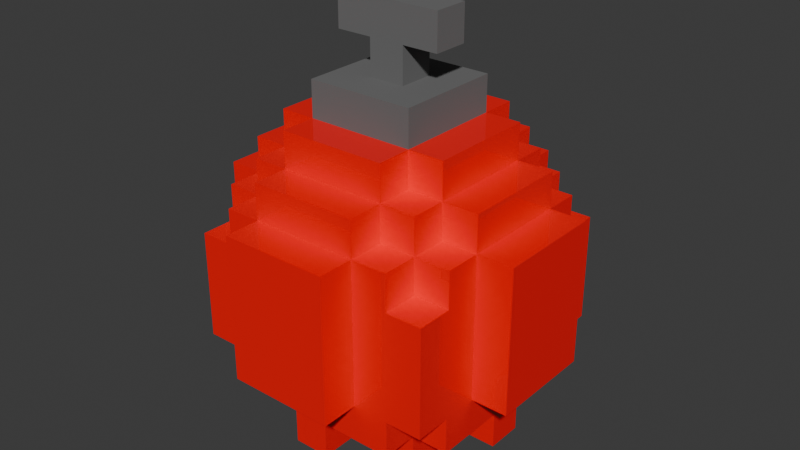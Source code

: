 # Source: Bauble_round.blend  (saved by Blender 4.0.36; exported with 4.5.12 LTS)
import bpy
from mathutils import Matrix  # noqa: F401  (used for matrix-valued properties, if any)

bpy.ops.wm.read_factory_settings(use_empty=True)
scene = bpy.context.scene
scene.name = 'Scene'

# ---- collections
col_collection = bpy.data.collections.new('Collection'); scene.collection.children.link(col_collection)

# ---- materials (node trees are filled in below, after node groups)
mat_bauble = bpy.data.materials.new('Bauble')
mat_bauble.alpha_threshold = 0.0
mat_bauble.use_transparent_shadow = False
mat_bauble.roughness = 0.5
mat_bauble.line_color = (0.0, 0.0, 0.0, 1.0)
mat_bauble_ring = bpy.data.materials.new('Bauble_Ring')
mat_bauble_ring.use_transparent_shadow = False

# ---- material node trees
mat_bauble.use_nodes = True; mat_bauble.node_tree.nodes.clear()
_N = mat_bauble.node_tree.nodes; _L = mat_bauble.node_tree.links
n0 = _N.new('ShaderNodeOutputMaterial'); n0.name = 'Material Output'; n0.location = (300, 300)
n1 = _N.new('ShaderNodeBsdfPrincipled'); n1.name = 'Principled BSDF'; n1.location = (10, 300)
n1.inputs[0].default_value = (1.0, 0.0, 0.003692, 1.0)
n1.inputs[2].default_value = 0.0
n1.inputs[3].default_value = 1.45
_L.new(n1.outputs[0], n0.inputs[0])
n0.is_active_output = True
mat_bauble_ring.use_nodes = True; mat_bauble_ring.node_tree.nodes.clear()
_N = mat_bauble_ring.node_tree.nodes; _L = mat_bauble_ring.node_tree.links
n0 = _N.new('ShaderNodeBsdfPrincipled'); n0.name = 'Principled BSDF'; n0.location = (10, 300)
n0.inputs[0].default_value = (0.1477, 0.1477, 0.1477, 1.0)
n0.inputs[2].default_value = 1.0
n0.inputs[3].default_value = 1.45
n1 = _N.new('ShaderNodeOutputMaterial'); n1.name = 'Material Output'; n1.location = (300, 300)
_L.new(n0.outputs[0], n1.inputs[0])
n1.is_active_output = True

# ---- world
world_world = bpy.data.worlds.new('World'); scene.world = world_world
world_world.use_nodes = True; world_world.node_tree.nodes.clear()
_N = world_world.node_tree.nodes; _L = world_world.node_tree.links
n0 = _N.new('ShaderNodeOutputWorld'); n0.name = 'World Output'; n0.location = (300, 300)
n1 = _N.new('ShaderNodeBackground'); n1.name = 'Background'; n1.location = (10, 300)
n1.inputs[0].default_value = (0.05088, 0.05088, 0.05088, 1.0)
_L.new(n1.outputs[0], n0.inputs[0])
n0.is_active_output = True
world_world.color = (0.05088, 0.05088, 0.05088)
world_world.use_sun_shadow = False
world_world.sun_shadow_jitter_overblur = 0.0

# ---- meshes
me_sphere = bpy.data.meshes.new('Sphere')
me_sphere.from_pydata([(-0.9913, -0.3304, -0.4052), (-0.9913, -0.1101, -0.4052), (-0.9913, -0.3304, -0.1849), (-0.9913, -0.3304, 0.03535), (-0.9913, -0.1101, -0.1849), (-0.9913, -0.1101, 0.03535), (-0.9913, -0.3304, 0.2556), (-0.9913, -0.3304, 0.4759), (-0.9913, -0.1101, 0.2556), (-0.9913, -0.1101, 0.4759), (-0.3304, -0.9913, -0.4052), (-0.1101, -0.9913, -0.4052), (-0.3304, -0.9913, -0.1849), (-0.3304, -0.9913, 0.03535), (-0.1101, -0.9913, -0.1849), (-0.1101, -0.9913, 0.03535), (-0.3304, -0.9913, 0.2556), (-0.3304, -0.9913, 0.4759), (-0.1101, -0.9913, 0.2556), (-0.1101, -0.9913, 0.4759), (-0.5507, -0.5507, -0.8458), (-0.771, -0.771, -0.4052), (-0.771, -0.5507, -0.6255), (-0.771, -0.5507, -0.4052), (-0.5507, -0.771, -0.6255), (-0.5507, -0.771, -0.4052), (-0.5507, -0.5507, -0.6255), (-0.5507, -0.5507, -0.4052), (-0.771, -0.1101, -0.8458), (-0.5507, -0.3304, -0.8458), (-0.5507, -0.1101, -0.8458), (-0.771, -0.3304, -0.6255), (-0.771, -0.3304, -0.4052), (-0.771, -0.1101, -0.6255), (-0.771, -0.1101, -0.4052), (-0.5507, -0.3304, -0.6255), (-0.5507, -0.1101, -0.6255), (-0.3304, -0.5507, -0.8458), (-0.1101, -0.771, -0.8458), (-0.1101, -0.5507, -0.8458), (-0.3304, -0.771, -0.6255), (-0.3304, -0.771, -0.4052), (-0.3304, -0.5507, -0.6255), (-0.1101, -0.771, -0.6255), (-0.1101, -0.771, -0.4052), (-0.1101, -0.5507, -0.6255), (-0.3304, -0.3304, -0.8458), (-0.3304, -0.1101, -1.066), (-0.3304, -0.1101, -0.8458), (-0.1101, -0.3304, -1.066), (-0.1101, -0.3304, -0.8458), (-0.1101, -0.1101, -1.066), (-0.1101, -0.1101, -0.8458), (-0.771, -0.771, -0.1849), (-0.771, -0.771, 0.03535), (-0.771, -0.5507, -0.1849), (-0.771, -0.5507, 0.03535), (-0.5507, -0.771, -0.1849), (-0.5507, -0.771, 0.03535), (-0.771, -0.771, 0.2556), (-0.771, -0.5507, 0.2556), (-0.771, -0.5507, 0.4759), (-0.5507, -0.771, 0.2556), (-0.5507, -0.771, 0.4759), (-0.5507, -0.5507, 0.2556), (-0.5507, -0.5507, 0.4759), (-0.771, -0.3304, -0.1849), (-0.771, -0.3304, 0.03535), (-0.771, -0.3304, 0.2556), (-0.771, -0.3304, 0.4759), (-0.771, -0.1101, 0.4759), (-0.5507, -0.3304, 0.4759), (-0.3304, -0.771, -0.1849), (-0.3304, -0.771, 0.03535), (-0.3304, -0.771, 0.2556), (-0.3304, -0.771, 0.4759), (-0.3304, -0.5507, 0.4759), (-0.1101, -0.771, 0.4759), (-0.5507, -0.5507, 0.6962), (-0.771, -0.3304, 0.6962), (-0.771, -0.1101, 0.6962), (-0.5507, -0.3304, 0.6962), (-0.5507, -0.3304, 0.9165), (-0.5507, -0.1101, 0.6962), (-0.5507, -0.1101, 0.9165), (-0.3304, -0.771, 0.6962), (-0.3304, -0.5507, 0.6962), (-0.3304, -0.5507, 0.9165), (-0.1101, -0.771, 0.6962), (-0.1101, -0.5507, 0.6962), (-0.1101, -0.5507, 0.9165), (-0.3304, -0.3304, 0.6962), (-0.3304, -0.3304, 0.9165), (-0.3304, -0.1101, 0.9165), (-0.1101, -0.3304, 0.9165), (-0.3304, -0.3304, 1.137), (-0.3304, -0.1101, 1.137), (-0.3304, -0.1101, 1.357), (-0.1101, -0.3304, 1.137), (-0.1101, -0.1101, 1.137), (-0.1101, -0.1101, 1.357), (-0.3304, -0.1101, 1.577), (-0.1101, -0.1101, 1.577), (-0.9913, 0.1101, -0.4052), (-0.9913, 0.3304, -0.4052), (-0.9913, 0.1101, -0.1849), (-0.9913, 0.1101, 0.03535), (-0.9913, 0.3304, -0.1849), (-0.9913, 0.3304, 0.03535), (-0.9913, 0.1101, 0.2556), (-0.9913, 0.1101, 0.4759), (-0.9913, 0.3304, 0.2556), (-0.9913, 0.3304, 0.4759), (-0.771, 0.1101, -0.8458), (-0.5507, 0.1101, -0.8458), (-0.5507, 0.3304, -0.8458), (-0.771, 0.1101, -0.6255), (-0.771, 0.1101, -0.4052), (-0.771, 0.3304, -0.6255), (-0.771, 0.3304, -0.4052), (-0.5507, 0.1101, -0.6255), (-0.5507, 0.3304, -0.6255), (-0.5507, 0.5507, -0.8458), (-0.771, 0.5507, -0.6255), (-0.771, 0.5507, -0.4052), (-0.771, 0.771, -0.4052), (-0.5507, 0.5507, -0.6255), (-0.5507, 0.5507, -0.4052), (-0.5507, 0.771, -0.6255), (-0.5507, 0.771, -0.4052), (-0.3304, 0.1101, -1.066), (-0.3304, 0.1101, -0.8458), (-0.3304, 0.3304, -0.8458), (-0.1101, 0.1101, -1.066), (-0.1101, 0.1101, -0.8458), (-0.1101, 0.3304, -1.066), (-0.1101, 0.3304, -0.8458), (-0.3304, 0.5507, -0.8458), (-0.1101, 0.5507, -0.8458), (-0.1101, 0.771, -0.8458), (-0.3304, 0.5507, -0.6255), (-0.3304, 0.771, -0.6255), (-0.3304, 0.771, -0.4052), (-0.1101, 0.5507, -0.6255), (-0.1101, 0.771, -0.6255), (-0.1101, 0.771, -0.4052), (-0.771, 0.3304, -0.1849), (-0.771, 0.3304, 0.03535), (-0.771, 0.1101, 0.4759), (-0.771, 0.3304, 0.2556), (-0.771, 0.3304, 0.4759), (-0.5507, 0.3304, 0.4759), (-0.771, 0.5507, -0.1849), (-0.771, 0.5507, 0.03535), (-0.771, 0.771, -0.1849), (-0.771, 0.771, 0.03535), (-0.5507, 0.771, -0.1849), (-0.5507, 0.771, 0.03535), (-0.771, 0.5507, 0.2556), (-0.771, 0.5507, 0.4759), (-0.771, 0.771, 0.2556), (-0.5507, 0.5507, 0.2556), (-0.5507, 0.5507, 0.4759), (-0.5507, 0.771, 0.2556), (-0.5507, 0.771, 0.4759), (-0.3304, 0.771, -0.1849), (-0.3304, 0.771, 0.03535), (-0.3304, 0.5507, 0.4759), (-0.3304, 0.771, 0.2556), (-0.3304, 0.771, 0.4759), (-0.1101, 0.771, 0.4759), (-0.3304, 0.9913, -0.4052), (-0.1101, 0.9913, -0.4052), (-0.3304, 0.9913, -0.1849), (-0.3304, 0.9913, 0.03535), (-0.1101, 0.9913, -0.1849), (-0.1101, 0.9913, 0.03535), (-0.3304, 0.9913, 0.2556), (-0.3304, 0.9913, 0.4759), (-0.1101, 0.9913, 0.2556), (-0.1101, 0.9913, 0.4759), (-0.771, 0.1101, 0.6962), (-0.771, 0.3304, 0.6962), (-0.5507, 0.1101, 0.6962), (-0.5507, 0.1101, 0.9165), (-0.5507, 0.3304, 0.6962), (-0.5507, 0.3304, 0.9165), (-0.5507, 0.5507, 0.6962), (-0.3304, 0.1101, 0.9165), (-0.3304, 0.3304, 0.6962), (-0.3304, 0.3304, 0.9165), (-0.1101, 0.3304, 0.9165), (-0.3304, 0.1101, 1.137), (-0.3304, 0.1101, 1.357), (-0.3304, 0.3304, 1.137), (-0.1101, 0.1101, 1.137), (-0.1101, 0.1101, 1.357), (-0.1101, 0.3304, 1.137), (-0.3304, 0.5507, 0.6962), (-0.3304, 0.5507, 0.9165), (-0.3304, 0.771, 0.6962), (-0.1101, 0.5507, 0.6962), (-0.1101, 0.5507, 0.9165), (-0.1101, 0.771, 0.6962), (-0.3304, 0.1101, 1.577), (-0.1101, 0.1101, 1.577), (0.1101, -0.9913, -0.4052), (0.3304, -0.9913, -0.4052), (0.1101, -0.9913, -0.1849), (0.1101, -0.9913, 0.03535), (0.3304, -0.9913, -0.1849), (0.3304, -0.9913, 0.03535), (0.1101, -0.9913, 0.2556), (0.1101, -0.9913, 0.4759), (0.3304, -0.9913, 0.2556), (0.3304, -0.9913, 0.4759), (0.1101, -0.771, -0.8458), (0.1101, -0.5507, -0.8458), (0.3304, -0.5507, -0.8458), (0.1101, -0.771, -0.6255), (0.1101, -0.771, -0.4052), (0.1101, -0.5507, -0.6255), (0.3304, -0.771, -0.6255), (0.3304, -0.771, -0.4052), (0.3304, -0.5507, -0.6255), (0.1101, -0.3304, -1.066), (0.1101, -0.3304, -0.8458), (0.1101, -0.1101, -1.066), (0.1101, -0.1101, -0.8458), (0.3304, -0.3304, -0.8458), (0.3304, -0.1101, -1.066), (0.3304, -0.1101, -0.8458), (0.5507, -0.5507, -0.8458), (0.5507, -0.771, -0.6255), (0.5507, -0.771, -0.4052), (0.5507, -0.5507, -0.6255), (0.5507, -0.5507, -0.4052), (0.771, -0.771, -0.4052), (0.771, -0.5507, -0.6255), (0.771, -0.5507, -0.4052), (0.5507, -0.3304, -0.8458), (0.5507, -0.1101, -0.8458), (0.771, -0.1101, -0.8458), (0.5507, -0.3304, -0.6255), (0.5507, -0.1101, -0.6255), (0.771, -0.3304, -0.6255), (0.771, -0.3304, -0.4052), (0.771, -0.1101, -0.6255), (0.771, -0.1101, -0.4052), (0.3304, -0.771, -0.1849), (0.3304, -0.771, 0.03535), (0.1101, -0.771, 0.4759), (0.3304, -0.771, 0.2556), (0.3304, -0.771, 0.4759), (0.3304, -0.5507, 0.4759), (0.5507, -0.771, -0.1849), (0.5507, -0.771, 0.03535), (0.771, -0.771, -0.1849), (0.771, -0.771, 0.03535), (0.771, -0.5507, -0.1849), (0.771, -0.5507, 0.03535), (0.5507, -0.771, 0.2556), (0.5507, -0.771, 0.4759), (0.5507, -0.5507, 0.2556), (0.5507, -0.5507, 0.4759), (0.771, -0.771, 0.2556), (0.771, -0.5507, 0.2556), (0.771, -0.5507, 0.4759), (0.771, -0.3304, -0.1849), (0.771, -0.3304, 0.03535), (0.5507, -0.3304, 0.4759), (0.771, -0.3304, 0.2556), (0.771, -0.3304, 0.4759), (0.771, -0.1101, 0.4759), (0.9913, -0.3304, -0.4052), (0.9913, -0.1101, -0.4052), (0.9913, -0.3304, -0.1849), (0.9913, -0.3304, 0.03535), (0.9913, -0.1101, -0.1849), (0.9913, -0.1101, 0.03535), (0.9913, -0.3304, 0.2556), (0.9913, -0.3304, 0.4759), (0.9913, -0.1101, 0.2556), (0.9913, -0.1101, 0.4759), (0.1101, -0.771, 0.6962), (0.1101, -0.5507, 0.6962), (0.1101, -0.5507, 0.9165), (0.3304, -0.771, 0.6962), (0.3304, -0.5507, 0.6962), (0.3304, -0.5507, 0.9165), (0.1101, -0.3304, 0.9165), (0.3304, -0.3304, 0.6962), (0.3304, -0.3304, 0.9165), (0.3304, -0.1101, 0.9165), (0.1101, -0.3304, 1.137), (0.1101, -0.1101, 1.137), (0.1101, -0.1101, 1.357), (0.3304, -0.3304, 1.137), (0.3304, -0.1101, 1.137), (0.3304, -0.1101, 1.357), (0.5507, -0.5507, 0.6962), (0.5507, -0.3304, 0.6962), (0.5507, -0.3304, 0.9165), (0.5507, -0.1101, 0.6962), (0.5507, -0.1101, 0.9165), (0.771, -0.3304, 0.6962), (0.771, -0.1101, 0.6962), (0.1101, -0.1101, 1.577), (0.3304, -0.1101, 1.577), (0.1101, 0.1101, -1.066), (0.1101, 0.1101, -0.8458), (0.1101, 0.3304, -1.066), (0.1101, 0.3304, -0.8458), (0.3304, 0.1101, -1.066), (0.3304, 0.1101, -0.8458), (0.3304, 0.3304, -0.8458), (0.1101, 0.5507, -0.8458), (0.1101, 0.771, -0.8458), (0.3304, 0.5507, -0.8458), (0.1101, 0.5507, -0.6255), (0.1101, 0.771, -0.6255), (0.1101, 0.771, -0.4052), (0.3304, 0.5507, -0.6255), (0.3304, 0.771, -0.6255), (0.3304, 0.771, -0.4052), (0.5507, 0.1101, -0.8458), (0.5507, 0.3304, -0.8458), (0.771, 0.1101, -0.8458), (0.5507, 0.1101, -0.6255), (0.5507, 0.3304, -0.6255), (0.771, 0.1101, -0.6255), (0.771, 0.1101, -0.4052), (0.771, 0.3304, -0.6255), (0.771, 0.3304, -0.4052), (0.5507, 0.5507, -0.8458), (0.5507, 0.5507, -0.6255), (0.5507, 0.5507, -0.4052), (0.5507, 0.771, -0.6255), (0.5507, 0.771, -0.4052), (0.771, 0.5507, -0.6255), (0.771, 0.5507, -0.4052), (0.771, 0.771, -0.4052), (0.3304, 0.771, -0.1849), (0.3304, 0.771, 0.03535), (0.1101, 0.771, 0.4759), (0.3304, 0.5507, 0.4759), (0.3304, 0.771, 0.2556), (0.3304, 0.771, 0.4759), (0.771, 0.3304, -0.1849), (0.771, 0.3304, 0.03535), (0.5507, 0.3304, 0.4759), (0.771, 0.1101, 0.4759), (0.771, 0.3304, 0.2556), (0.771, 0.3304, 0.4759), (0.5507, 0.771, -0.1849), (0.5507, 0.771, 0.03535), (0.771, 0.5507, -0.1849), (0.771, 0.5507, 0.03535), (0.771, 0.771, -0.1849), (0.771, 0.771, 0.03535), (0.5507, 0.5507, 0.2556), (0.5507, 0.5507, 0.4759), (0.5507, 0.771, 0.2556), (0.5507, 0.771, 0.4759), (0.771, 0.5507, 0.2556), (0.771, 0.5507, 0.4759), (0.771, 0.771, 0.2556), (0.1101, 0.9913, -0.4052), (0.3304, 0.9913, -0.4052), (0.1101, 0.9913, -0.1849), (0.1101, 0.9913, 0.03535), (0.3304, 0.9913, -0.1849), (0.3304, 0.9913, 0.03535), (0.1101, 0.9913, 0.2556), (0.1101, 0.9913, 0.4759), (0.3304, 0.9913, 0.2556), (0.3304, 0.9913, 0.4759), (0.9913, 0.1101, -0.4052), (0.9913, 0.3304, -0.4052), (0.9913, 0.1101, -0.1849), (0.9913, 0.1101, 0.03535), (0.9913, 0.3304, -0.1849), (0.9913, 0.3304, 0.03535), (0.9913, 0.1101, 0.2556), (0.9913, 0.1101, 0.4759), (0.9913, 0.3304, 0.2556), (0.9913, 0.3304, 0.4759), (0.1101, 0.3304, 0.9165), (0.3304, 0.1101, 0.9165), (0.3304, 0.3304, 0.6962), (0.3304, 0.3304, 0.9165), (0.1101, 0.1101, 1.137), (0.1101, 0.1101, 1.357), (0.1101, 0.3304, 1.137), (0.3304, 0.1101, 1.137), (0.3304, 0.1101, 1.357), (0.3304, 0.3304, 1.137), (0.1101, 0.5507, 0.6962), (0.1101, 0.5507, 0.9165), (0.1101, 0.771, 0.6962), (0.3304, 0.5507, 0.6962), (0.3304, 0.5507, 0.9165), (0.3304, 0.771, 0.6962), (0.5507, 0.1101, 0.6962), (0.5507, 0.1101, 0.9165), (0.5507, 0.3304, 0.6962), (0.5507, 0.3304, 0.9165), (0.771, 0.1101, 0.6962), (0.771, 0.3304, 0.6962), (0.5507, 0.5507, 0.6962), (0.1101, 0.1101, 1.577), (0.3304, 0.1101, 1.577)], [], [(2, 3, 5, 4), (6, 7, 9, 8), (3, 6, 8, 5), (12, 14, 15, 13), (16, 18, 19, 17), (13, 15, 18, 16), (24, 25, 27, 26), (22, 26, 27, 23), (21, 23, 27, 25), (31, 32, 34, 33), (31, 33, 36, 35), (40, 43, 44, 41), (40, 42, 45, 43), (49, 50, 52, 51), (47, 51, 52, 48), (46, 48, 52, 50), (24, 40, 41, 25), (24, 26, 42, 40), (29, 30, 48, 46), (37, 46, 50, 39), (22, 23, 32, 31), (22, 31, 35, 26), (29, 35, 36, 30), (28, 30, 36, 33), (38, 43, 45, 39), (37, 39, 45, 42), (20, 26, 35, 29), (20, 37, 42, 26), (20, 29, 46, 37), (53, 54, 56, 55), (53, 57, 58, 54), (62, 63, 65, 64), (60, 64, 65, 61), (62, 64, 60, 59), (57, 72, 73, 58), (62, 74, 75, 63), (75, 76, 65, 63), (55, 56, 67, 66), (60, 61, 69, 68), (65, 71, 69, 61), (54, 59, 60, 56), (54, 58, 62, 59), (56, 60, 68, 67), (58, 73, 74, 62), (0, 1, 34, 32), (2, 66, 67, 3), (6, 68, 69, 7), (69, 70, 9, 7), (3, 67, 68, 6), (10, 41, 44, 11), (12, 13, 73, 72), (16, 17, 75, 74), (19, 77, 75, 17), (13, 16, 74, 73), (0, 2, 4, 1), (10, 11, 14, 12), (21, 53, 55, 23), (21, 25, 57, 53), (23, 55, 66, 32), (25, 41, 72, 57), (10, 12, 72, 41), (0, 32, 66, 2), (81, 82, 84, 83), (81, 83, 80, 79), (86, 89, 90, 87), (88, 89, 86, 85), (98, 99, 96, 95), (81, 91, 92, 82), (92, 93, 84, 82), (86, 87, 92, 91), (90, 94, 92, 87), (92, 95, 96, 93), (92, 94, 98, 95), (86, 91, 81, 78), (97, 100, 102, 101), (105, 106, 108, 107), (109, 110, 112, 111), (106, 109, 111, 108), (116, 117, 119, 118), (116, 118, 121, 120), (126, 127, 129, 128), (124, 127, 126, 123), (124, 125, 129, 127), (133, 134, 136, 135), (131, 134, 133, 130), (131, 132, 136, 134), (142, 145, 144, 141), (140, 141, 144, 143), (114, 115, 132, 131), (129, 142, 141, 128), (126, 128, 141, 140), (132, 137, 138, 136), (118, 119, 124, 123), (118, 123, 126, 121), (114, 120, 121, 115), (116, 120, 114, 113), (138, 143, 144, 139), (140, 143, 138, 137), (115, 121, 126, 122), (126, 140, 137, 122), (115, 122, 137, 132), (152, 153, 155, 154), (155, 157, 156, 154), (161, 162, 164, 163), (159, 162, 161, 158), (161, 163, 160, 158), (157, 166, 165, 156), (164, 169, 168, 163), (167, 169, 164, 162), (146, 147, 153, 152), (149, 150, 159, 158), (151, 162, 159, 150), (153, 158, 160, 155), (160, 163, 157, 155), (147, 149, 158, 153), (163, 168, 166, 157), (174, 176, 175, 173), (178, 180, 179, 177), (177, 179, 176, 174), (103, 104, 119, 117), (108, 147, 146, 107), (112, 150, 149, 111), (148, 150, 112, 110), (111, 149, 147, 108), (142, 171, 172, 145), (165, 166, 174, 173), (168, 169, 178, 177), (170, 180, 178, 169), (166, 168, 177, 174), (103, 105, 107, 104), (124, 152, 154, 125), (154, 156, 129, 125), (119, 146, 152, 124), (156, 165, 142, 129), (173, 175, 172, 171), (142, 165, 173, 171), (107, 146, 119, 104), (183, 184, 186, 185), (183, 185, 182, 181), (195, 197, 194, 192), (199, 202, 201, 198), (201, 203, 200, 198), (186, 190, 189, 185), (188, 190, 186, 184), (189, 190, 199, 198), (191, 202, 199, 190), (188, 192, 194, 190), (194, 197, 191, 190), (189, 198, 187, 185), (204, 205, 196, 193), (208, 210, 211, 209), (212, 214, 215, 213), (209, 211, 214, 212), (219, 222, 223, 220), (219, 221, 224, 222), (227, 228, 226, 225), (227, 230, 231, 228), (226, 228, 231, 229), (235, 236, 234, 233), (235, 238, 239, 236), (234, 236, 239, 237), (247, 248, 246, 245), (243, 244, 247, 245), (222, 233, 234, 223), (222, 224, 235, 233), (229, 231, 241, 240), (217, 226, 229, 218), (245, 246, 239, 238), (235, 243, 245, 238), (217, 221, 219, 216), (217, 218, 224, 221), (241, 244, 243, 240), (241, 242, 247, 244), (240, 243, 235, 232), (218, 232, 235, 224), (218, 229, 240, 232), (259, 260, 258, 257), (255, 257, 258, 256), (263, 264, 262, 261), (263, 266, 267, 264), (265, 266, 263, 261), (249, 255, 256, 250), (252, 261, 262, 253), (262, 264, 254, 253), (268, 269, 260, 259), (271, 272, 267, 266), (267, 272, 270, 264), (260, 266, 265, 258), (256, 258, 265, 261), (269, 271, 266, 260), (250, 256, 261, 252), (278, 279, 277, 276), (282, 283, 281, 280), (279, 282, 280, 277), (246, 248, 275, 274), (268, 276, 277, 269), (271, 280, 281, 272), (281, 283, 273, 272), (269, 277, 280, 271), (206, 220, 223, 207), (249, 250, 211, 210), (252, 253, 215, 214), (215, 253, 251, 213), (250, 252, 214, 211), (206, 207, 210, 208), (239, 259, 257, 237), (234, 237, 257, 255), (246, 268, 259, 239), (223, 234, 255, 249), (275, 278, 276, 274), (223, 249, 210, 207), (246, 274, 276, 268), (285, 288, 289, 286), (287, 288, 285, 284), (297, 298, 295, 294), (303, 304, 302, 301), (305, 306, 303, 301), (291, 301, 302, 292), (302, 304, 293, 292), (291, 292, 289, 288), (289, 292, 290, 286), (293, 298, 297, 292), (290, 292, 297, 294), (300, 301, 291, 288), (296, 299, 308, 307), (311, 312, 310, 309), (310, 314, 313, 309), (310, 312, 315, 314), (321, 324, 323, 320), (319, 320, 323, 322), (332, 333, 331, 330), (328, 329, 332, 330), (337, 338, 336, 335), (336, 340, 339, 335), (336, 338, 341, 340), (314, 315, 326, 325), (324, 338, 337, 323), (322, 323, 337, 335), (312, 316, 318, 315), (339, 340, 333, 332), (329, 335, 339, 332), (317, 320, 319, 316), (319, 322, 318, 316), (326, 329, 328, 325), (328, 330, 327, 325), (334, 335, 329, 326), (322, 335, 334, 318), (315, 318, 334, 326), (358, 359, 357, 356), (355, 359, 358, 354), (362, 363, 361, 360), (361, 365, 364, 360), (364, 366, 362, 360), (343, 355, 354, 342), (347, 363, 362, 346), (361, 363, 347, 345), (356, 357, 349, 348), (364, 365, 353, 352), (353, 365, 361, 350), (359, 366, 364, 357), (362, 366, 359, 355), (357, 364, 352, 349), (346, 362, 355, 343), (370, 372, 371, 369), (374, 376, 375, 373), (373, 375, 372, 370), (381, 382, 380, 379), (385, 386, 384, 383), (382, 385, 383, 380), (331, 333, 378, 377), (349, 382, 381, 348), (353, 386, 385, 352), (384, 386, 353, 351), (352, 385, 382, 349), (321, 367, 368, 324), (371, 372, 343, 342), (375, 376, 347, 346), (347, 376, 374, 344), (372, 375, 346, 343), (341, 358, 356, 340), (354, 358, 341, 338), (340, 356, 348, 333), (342, 354, 338, 324), (369, 371, 368, 367), (378, 381, 379, 377), (368, 371, 342, 324), (348, 381, 378, 333), (394, 396, 393, 391), (398, 401, 400, 397), (400, 402, 399, 397), (405, 406, 404, 403), (407, 408, 405, 403), (390, 406, 405, 389), (404, 406, 390, 388), (400, 401, 390, 389), (390, 401, 398, 387), (390, 396, 394, 388), (393, 396, 390, 387), (405, 409, 400, 389), (410, 411, 395, 392), (14, 208, 209, 15), (18, 212, 213, 19), (15, 209, 212, 18), (38, 39, 217, 216), (43, 219, 220, 44), (49, 225, 226, 50), (49, 51, 227, 225), (38, 216, 219, 43), (39, 50, 226, 217), (11, 206, 208, 14), (11, 44, 220, 206), (213, 251, 77, 19), (89, 285, 286, 90), (284, 285, 89, 88), (99, 295, 296, 100), (294, 295, 99, 98), (94, 290, 294, 98), (286, 290, 94, 90), (100, 296, 307, 102), (136, 312, 311, 135), (133, 135, 311, 309), (138, 139, 317, 316), (145, 321, 320, 144), (144, 320, 317, 139), (136, 138, 316, 312), (176, 370, 369, 175), (180, 374, 373, 179), (179, 373, 370, 176), (175, 369, 367, 172), (145, 172, 367, 321), (344, 374, 180, 170), (196, 392, 391, 195), (391, 393, 197, 195), (202, 398, 397, 201), (397, 399, 203, 201), (197, 393, 387, 191), (387, 398, 202, 191), (205, 410, 392, 196), (28, 113, 114, 30), (47, 48, 131, 130), (47, 130, 133, 51), (33, 34, 117, 116), (28, 33, 116, 113), (30, 114, 131, 48), (4, 5, 106, 105), (8, 9, 110, 109), (5, 8, 109, 106), (1, 4, 105, 103), (1, 103, 117, 34), (70, 148, 110, 9), (313, 314, 231, 230), (227, 309, 313, 230), (241, 325, 327, 242), (330, 331, 248, 247), (327, 330, 247, 242), (231, 314, 325, 241), (379, 380, 279, 278), (383, 384, 283, 282), (380, 383, 282, 279), (377, 379, 278, 275), (248, 331, 377, 275), (283, 384, 351, 273), (83, 84, 184, 183), (83, 183, 181, 80), (99, 100, 196, 195), (99, 195, 192, 96), (97, 193, 196, 100), (93, 96, 192, 188), (93, 188, 184, 84), (102, 205, 204, 101), (97, 101, 204, 193), (403, 404, 304, 303), (306, 407, 403, 303), (391, 392, 296, 295), (298, 394, 391, 295), (296, 392, 395, 299), (388, 394, 298, 293), (304, 404, 388, 293), (308, 411, 410, 307), (395, 411, 308, 299), (69, 79, 80, 70), (69, 71, 81, 79), (75, 85, 86, 76), (75, 77, 88, 85), (65, 78, 81, 71), (65, 76, 86, 78), (148, 181, 182, 150), (182, 185, 151, 150), (167, 198, 200, 169), (200, 203, 170, 169), (151, 185, 187, 162), (187, 198, 167, 162), (254, 288, 287, 253), (251, 253, 287, 284), (273, 306, 305, 272), (270, 272, 305, 301), (270, 301, 300, 264), (254, 264, 300, 288), (347, 402, 400, 345), (399, 402, 347, 344), (353, 408, 407, 351), (405, 408, 353, 350), (361, 409, 405, 350), (400, 409, 361, 345), (70, 80, 181, 148), (351, 407, 306, 273), (77, 251, 284, 88), (203, 399, 344, 170), (51, 133, 309, 227), (307, 410, 205, 102)])
me_sphere.polygons.foreach_set('material_index', [0, 0, 0, 0, 0, 0, 0, 0, 0, 0, 0, 0, 0, 0, 0, 0, 0, 0, 0, 0, 0, 0, 0, 0, 0, 0, 0, 0, 0, 0, 0, 0, 0, 0, 0, 0, 0, 0, 0, 0, 0, 0, 0, 0, 0, 0, 0, 0, 0, 0, 0, 0, 0, 0, 0, 0, 0, 0, 0, 0, 0, 0, 0, 0, 0, 0, 1, 0, 0, 0, 0, 1, 1, 0, 1, 0, 0, 0, 0, 0, 0, 0, 0, 0, 0, 0, 0, 0, 0, 0, 0, 0, 0, 0, 0, 0, 0, 0, 0, 0, 0, 0, 0, 0, 0, 0, 0, 0, 0, 0, 0, 0, 0, 0, 0, 0, 0, 0, 0, 0, 0, 0, 0, 0, 0, 0, 0, 0, 0, 0, 0, 0, 0, 0, 0, 0, 0, 0, 0, 1, 0, 0, 0, 0, 0, 0, 1, 1, 0, 1, 0, 0, 0, 0, 0, 0, 0, 0, 0, 0, 0, 0, 0, 0, 0, 0, 0, 0, 0, 0, 0, 0, 0, 0, 0, 0, 0, 0, 0, 0, 0, 0, 0, 0, 0, 0, 0, 0, 0, 0, 0, 0, 0, 0, 0, 0, 0, 0, 0, 0, 0, 0, 0, 0, 0, 0, 0, 0, 0, 0, 0, 0, 0, 0, 1, 0, 0, 0, 0, 0, 0, 1, 1, 0, 1, 0, 0, 0, 0, 0, 0, 0, 0, 0, 0, 0, 0, 0, 0, 0, 0, 0, 0, 0, 0, 0, 0, 0, 0, 0, 0, 0, 0, 0, 0, 0, 0, 0, 0, 0, 0, 0, 0, 0, 0, 0, 0, 0, 0, 0, 0, 0, 0, 0, 0, 0, 0, 0, 0, 0, 0, 0, 0, 0, 0, 0, 0, 1, 0, 0, 0, 0, 0, 0, 0, 0, 1, 1, 0, 1, 0, 0, 0, 0, 0, 0, 0, 0, 0, 0, 0, 0, 0, 0, 1, 1, 1, 0, 1, 0, 0, 0, 0, 0, 0, 0, 0, 0, 0, 0, 0, 1, 1, 0, 0, 1, 0, 1, 0, 0, 0, 0, 0, 0, 0, 0, 0, 0, 0, 0, 0, 0, 0, 0, 0, 0, 0, 0, 0, 0, 0, 0, 0, 0, 1, 1, 1, 1, 0, 1, 1, 0, 0, 1, 1, 1, 1, 0, 1, 1, 0, 0, 0, 0, 0, 0, 0, 0, 0, 0, 0, 0, 0, 0, 0, 0, 0, 0, 0, 0, 0, 0, 0, 0, 0, 0, 0, 0, 0, 1])
me_sphere.materials.append(mat_bauble)
me_sphere.materials.append(mat_bauble_ring)
me_sphere.update()

# ---- objects
ob_bauble = bpy.data.objects.new('Bauble', me_sphere)

# ---- transforms, parenting, visibility, modifiers, constraints
ob_bauble.location = (0.01516, 0.007106, -0.002543)
ob_bauble.rotation_euler = (1.192e-07, -2.22e-16, 2.22e-16)
ob_bauble.scale = (0.5042, 0.5042, 0.5042)

# ---- collection membership
col_collection.objects.link(ob_bauble)

# ---- scene / render settings (as saved in the file)
scene.frame_start = 1; scene.frame_end = 250; scene.frame_set(1)
scene.render.engine = 'BLENDER_EEVEE_NEXT'
scene.cycles.sampling_pattern = 'TABULATED_SOBOL'
bpy.context.view_layer.update()

# ---- added for rendering (the .blend has no active camera and no usable light): camera, sun
cam_auto = bpy.data.cameras.new('AutoCamera')
cam_auto.lens = 50.0
cam_auto.sensor_width = 36.0
cam_auto.clip_end = 1000.0
ob_auto_camera = bpy.data.objects.new('AutoCamera', cam_auto)
scene.collection.objects.link(ob_auto_camera)
ob_auto_camera.location = (1.81292, -2.15021, 1.56457)
ob_auto_camera.rotation_euler = (1.09748, -7.21219e-08, 0.694738)
scene.camera = ob_auto_camera
light_auto_sun = bpy.data.lights.new('AutoSun', 'SUN')
light_auto_sun.energy = 3.0
light_auto_sun.angle = 0.0523599
ob_auto_sun = bpy.data.objects.new('AutoSun', light_auto_sun)
scene.collection.objects.link(ob_auto_sun)
ob_auto_sun.rotation_euler = (0.872665, 0.174533, 0.523599)
bpy.context.view_layer.update()
